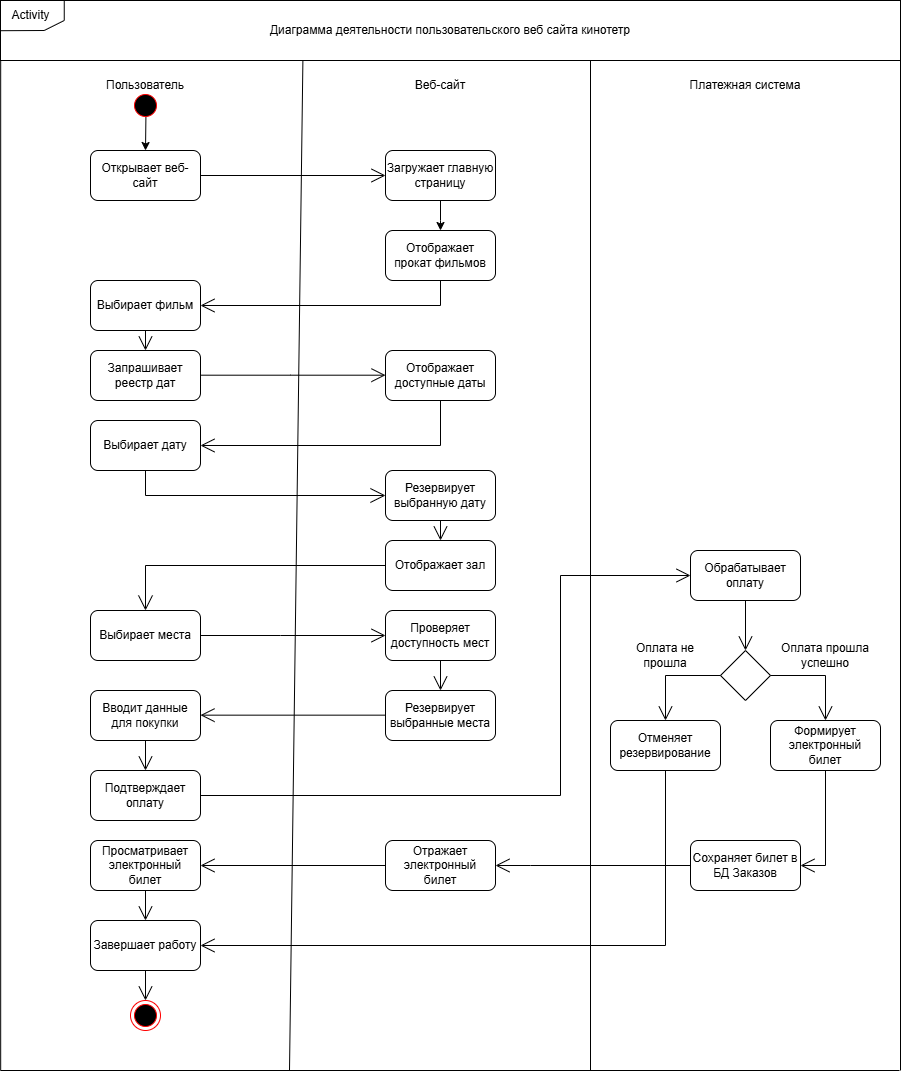

The diagram above was exported from draw.io. Its source (the exported page's mxGraphModel, read from the mxfile embedded in the PNG):
<mxGraphModel dx="705" dy="873" grid="1" gridSize="10" guides="1" tooltips="1" connect="1" arrows="1" fold="1" page="1" pageScale="1" pageWidth="827" pageHeight="1169" math="0" shadow="0">
  <root>
    <mxCell id="0" />
    <mxCell id="1" parent="0" />
    <mxCell id="kAgbn2rqgHqcU5vbC40y-1" value="" style="endArrow=none;html=1;rounded=0;entryX=0;entryY=1.001;entryDx=0;entryDy=0;entryPerimeter=0;" parent="1" edge="1">
      <mxGeometry width="50" height="50" relative="1" as="geometry">
        <mxPoint x="70.18" y="1080" as="sourcePoint" />
        <mxPoint x="70.18" y="70.06" as="targetPoint" />
      </mxGeometry>
    </mxCell>
    <mxCell id="kAgbn2rqgHqcU5vbC40y-2" value="" style="endArrow=none;html=1;rounded=0;entryX=0.336;entryY=0.995;entryDx=0;entryDy=0;entryPerimeter=0;" parent="1" target="kAgbn2rqgHqcU5vbC40y-7" edge="1">
      <mxGeometry width="50" height="50" relative="1" as="geometry">
        <mxPoint x="359" y="1080" as="sourcePoint" />
        <mxPoint x="360" y="180" as="targetPoint" />
      </mxGeometry>
    </mxCell>
    <mxCell id="kAgbn2rqgHqcU5vbC40y-3" value="" style="endArrow=none;html=1;rounded=0;" parent="1" edge="1">
      <mxGeometry width="50" height="50" relative="1" as="geometry">
        <mxPoint x="660" y="1080" as="sourcePoint" />
        <mxPoint x="660" y="70" as="targetPoint" />
      </mxGeometry>
    </mxCell>
    <mxCell id="kAgbn2rqgHqcU5vbC40y-4" value="" style="endArrow=none;html=1;rounded=0;" parent="1" edge="1">
      <mxGeometry width="50" height="50" relative="1" as="geometry">
        <mxPoint x="970" y="1080" as="sourcePoint" />
        <mxPoint x="970" y="70" as="targetPoint" />
      </mxGeometry>
    </mxCell>
    <mxCell id="kAgbn2rqgHqcU5vbC40y-6" value="Пользователь" style="text;html=1;whiteSpace=wrap;strokeColor=none;fillColor=none;align=center;verticalAlign=middle;rounded=0;" parent="1" vertex="1">
      <mxGeometry x="155" y="80" width="120" height="30" as="geometry" />
    </mxCell>
    <mxCell id="kAgbn2rqgHqcU5vbC40y-7" value="Диаграмма деятельности пользовательского веб сайта кинотетр" style="rounded=0;whiteSpace=wrap;html=1;" parent="1" vertex="1">
      <mxGeometry x="70" y="10" width="900" height="60" as="geometry" />
    </mxCell>
    <mxCell id="kAgbn2rqgHqcU5vbC40y-8" value="Веб-сайт" style="text;html=1;whiteSpace=wrap;strokeColor=none;fillColor=none;align=center;verticalAlign=middle;rounded=0;" parent="1" vertex="1">
      <mxGeometry x="450" y="80" width="120" height="30" as="geometry" />
    </mxCell>
    <mxCell id="kAgbn2rqgHqcU5vbC40y-9" value="Платежная система" style="text;html=1;whiteSpace=wrap;strokeColor=none;fillColor=none;align=center;verticalAlign=middle;rounded=0;" parent="1" vertex="1">
      <mxGeometry x="735" y="80" width="160" height="30" as="geometry" />
    </mxCell>
    <mxCell id="kAgbn2rqgHqcU5vbC40y-16" value="Открывает веб-сайт" style="rounded=1;whiteSpace=wrap;html=1;" parent="1" vertex="1">
      <mxGeometry x="160" y="160" width="110" height="50" as="geometry" />
    </mxCell>
    <mxCell id="kAgbn2rqgHqcU5vbC40y-22" value="Загружает главную страницу" style="rounded=1;whiteSpace=wrap;html=1;" parent="1" vertex="1">
      <mxGeometry x="455" y="160" width="110" height="50" as="geometry" />
    </mxCell>
    <mxCell id="kAgbn2rqgHqcU5vbC40y-27" value="" style="endArrow=open;endFill=1;endSize=12;html=1;rounded=0;entryX=0;entryY=0.5;entryDx=0;entryDy=0;exitX=1;exitY=0.5;exitDx=0;exitDy=0;" parent="1" source="kAgbn2rqgHqcU5vbC40y-16" target="kAgbn2rqgHqcU5vbC40y-22" edge="1">
      <mxGeometry width="160" relative="1" as="geometry">
        <mxPoint x="195" y="184.5" as="sourcePoint" />
        <mxPoint x="355" y="184.5" as="targetPoint" />
      </mxGeometry>
    </mxCell>
    <mxCell id="kAgbn2rqgHqcU5vbC40y-47" value="Отображает прокат фильмов" style="rounded=1;whiteSpace=wrap;html=1;" parent="1" vertex="1">
      <mxGeometry x="455" y="240" width="110" height="50" as="geometry" />
    </mxCell>
    <mxCell id="kAgbn2rqgHqcU5vbC40y-51" style="edgeStyle=orthogonalEdgeStyle;rounded=0;orthogonalLoop=1;jettySize=auto;html=1;exitX=0.5;exitY=1;exitDx=0;exitDy=0;" parent="1" edge="1">
      <mxGeometry relative="1" as="geometry">
        <mxPoint x="152.5" y="330" as="sourcePoint" />
        <mxPoint x="152.5" y="330" as="targetPoint" />
      </mxGeometry>
    </mxCell>
    <mxCell id="kAgbn2rqgHqcU5vbC40y-66" value="Выбирает фильм" style="rounded=1;whiteSpace=wrap;html=1;" parent="1" vertex="1">
      <mxGeometry x="160" y="290" width="110" height="50" as="geometry" />
    </mxCell>
    <mxCell id="kAgbn2rqgHqcU5vbC40y-68" value="" style="endArrow=open;endFill=1;endSize=12;html=1;rounded=0;exitX=0.5;exitY=1;exitDx=0;exitDy=0;edgeStyle=orthogonalEdgeStyle;entryX=1;entryY=0.5;entryDx=0;entryDy=0;" parent="1" source="kAgbn2rqgHqcU5vbC40y-47" target="kAgbn2rqgHqcU5vbC40y-66" edge="1">
      <mxGeometry width="160" relative="1" as="geometry">
        <Array as="points">
          <mxPoint x="510" y="315" />
        </Array>
        <mxPoint x="530" y="500" as="sourcePoint" />
        <mxPoint x="280" y="550" as="targetPoint" />
      </mxGeometry>
    </mxCell>
    <mxCell id="kAgbn2rqgHqcU5vbC40y-69" value="" style="endArrow=open;endFill=1;endSize=12;html=1;rounded=0;exitX=0.5;exitY=1;exitDx=0;exitDy=0;entryX=0.5;entryY=0;entryDx=0;entryDy=0;" parent="1" source="kAgbn2rqgHqcU5vbC40y-66" target="kAgbn2rqgHqcU5vbC40y-70" edge="1">
      <mxGeometry width="160" relative="1" as="geometry">
        <mxPoint x="530" y="400" as="sourcePoint" />
        <mxPoint x="220" y="400" as="targetPoint" />
      </mxGeometry>
    </mxCell>
    <mxCell id="kAgbn2rqgHqcU5vbC40y-70" value="Запрашивает реестр дат" style="rounded=1;whiteSpace=wrap;html=1;" parent="1" vertex="1">
      <mxGeometry x="160" y="360" width="110" height="50" as="geometry" />
    </mxCell>
    <mxCell id="kAgbn2rqgHqcU5vbC40y-71" value="Выбирает места" style="rounded=1;whiteSpace=wrap;html=1;" parent="1" vertex="1">
      <mxGeometry x="160" y="620" width="110" height="50" as="geometry" />
    </mxCell>
    <mxCell id="kAgbn2rqgHqcU5vbC40y-72" value="Вводит данные для покупки" style="rounded=1;whiteSpace=wrap;html=1;" parent="1" vertex="1">
      <mxGeometry x="160" y="700" width="110" height="50" as="geometry" />
    </mxCell>
    <mxCell id="kAgbn2rqgHqcU5vbC40y-73" value="Подтверждает оплату" style="rounded=1;whiteSpace=wrap;html=1;" parent="1" vertex="1">
      <mxGeometry x="160" y="780" width="110" height="50" as="geometry" />
    </mxCell>
    <mxCell id="kAgbn2rqgHqcU5vbC40y-77" value="" style="endArrow=open;endFill=1;endSize=12;html=1;rounded=0;exitX=0.5;exitY=1;exitDx=0;exitDy=0;entryX=0.5;entryY=0;entryDx=0;entryDy=0;" parent="1" source="kAgbn2rqgHqcU5vbC40y-72" target="kAgbn2rqgHqcU5vbC40y-73" edge="1">
      <mxGeometry width="160" relative="1" as="geometry">
        <mxPoint x="530" y="620" as="sourcePoint" />
        <mxPoint x="690" y="620" as="targetPoint" />
      </mxGeometry>
    </mxCell>
    <mxCell id="kAgbn2rqgHqcU5vbC40y-79" value="Проверяет доступность мест" style="rounded=1;whiteSpace=wrap;html=1;" parent="1" vertex="1">
      <mxGeometry x="455" y="620" width="110" height="50" as="geometry" />
    </mxCell>
    <mxCell id="kAgbn2rqgHqcU5vbC40y-81" value="Резервирует выбранные места" style="rounded=1;whiteSpace=wrap;html=1;" parent="1" vertex="1">
      <mxGeometry x="455" y="700" width="110" height="50" as="geometry" />
    </mxCell>
    <mxCell id="kAgbn2rqgHqcU5vbC40y-83" value="Обрабатывает оплату" style="rounded=1;whiteSpace=wrap;html=1;" parent="1" vertex="1">
      <mxGeometry x="760" y="560" width="110" height="50" as="geometry" />
    </mxCell>
    <mxCell id="kAgbn2rqgHqcU5vbC40y-84" value="" style="endArrow=open;endFill=1;endSize=12;html=1;rounded=0;exitX=0.5;exitY=1;exitDx=0;exitDy=0;entryX=0.5;entryY=0;entryDx=0;entryDy=0;" parent="1" source="kAgbn2rqgHqcU5vbC40y-83" target="kAgbn2rqgHqcU5vbC40y-85" edge="1">
      <mxGeometry width="160" relative="1" as="geometry">
        <mxPoint x="530" y="680" as="sourcePoint" />
        <mxPoint x="800" y="660" as="targetPoint" />
      </mxGeometry>
    </mxCell>
    <mxCell id="kAgbn2rqgHqcU5vbC40y-85" value="" style="rhombus;whiteSpace=wrap;html=1;" parent="1" vertex="1">
      <mxGeometry x="790" y="660" width="50" height="50" as="geometry" />
    </mxCell>
    <mxCell id="kAgbn2rqgHqcU5vbC40y-87" value="" style="endArrow=open;endFill=1;endSize=12;html=1;rounded=0;edgeStyle=orthogonalEdgeStyle;exitX=1;exitY=0.5;exitDx=0;exitDy=0;" parent="1" source="kAgbn2rqgHqcU5vbC40y-85" target="kAgbn2rqgHqcU5vbC40y-92" edge="1">
      <mxGeometry width="160" relative="1" as="geometry">
        <Array as="points">
          <mxPoint x="895" y="685" />
        </Array>
        <mxPoint x="827" y="690" as="sourcePoint" />
        <mxPoint x="900" y="726" as="targetPoint" />
      </mxGeometry>
    </mxCell>
    <mxCell id="kAgbn2rqgHqcU5vbC40y-88" value="Оплата прошла успешно" style="text;html=1;whiteSpace=wrap;strokeColor=none;fillColor=none;align=center;verticalAlign=middle;rounded=0;" parent="1" vertex="1">
      <mxGeometry x="845" y="650" width="100" height="30" as="geometry" />
    </mxCell>
    <mxCell id="kAgbn2rqgHqcU5vbC40y-90" value="" style="endArrow=open;endFill=1;endSize=12;html=1;rounded=0;exitX=0;exitY=0.5;exitDx=0;exitDy=0;edgeStyle=orthogonalEdgeStyle;entryX=0.5;entryY=0;entryDx=0;entryDy=0;" parent="1" source="kAgbn2rqgHqcU5vbC40y-85" target="kAgbn2rqgHqcU5vbC40y-93" edge="1">
      <mxGeometry width="160" relative="1" as="geometry">
        <mxPoint x="530" y="680" as="sourcePoint" />
        <mxPoint x="700" y="720" as="targetPoint" />
        <Array as="points">
          <mxPoint x="735" y="685" />
        </Array>
      </mxGeometry>
    </mxCell>
    <mxCell id="kAgbn2rqgHqcU5vbC40y-91" value="Оплата не прошла" style="text;html=1;whiteSpace=wrap;strokeColor=none;fillColor=none;align=center;verticalAlign=middle;rounded=0;" parent="1" vertex="1">
      <mxGeometry x="695" y="650" width="80" height="30" as="geometry" />
    </mxCell>
    <mxCell id="kAgbn2rqgHqcU5vbC40y-92" value="Формирует электронный билет" style="rounded=1;whiteSpace=wrap;html=1;" parent="1" vertex="1">
      <mxGeometry x="840" y="730" width="110" height="50" as="geometry" />
    </mxCell>
    <mxCell id="kAgbn2rqgHqcU5vbC40y-93" value="Отменяет резервирование" style="rounded=1;whiteSpace=wrap;html=1;" parent="1" vertex="1">
      <mxGeometry x="680" y="730" width="110" height="50" as="geometry" />
    </mxCell>
    <mxCell id="kAgbn2rqgHqcU5vbC40y-94" value="Отражает электронный билет" style="rounded=1;whiteSpace=wrap;html=1;" parent="1" vertex="1">
      <mxGeometry x="455" y="850" width="110" height="50" as="geometry" />
    </mxCell>
    <mxCell id="kAgbn2rqgHqcU5vbC40y-99" value="" style="ellipse;html=1;shape=endState;fillColor=#000000;strokeColor=#ff0000;" parent="1" vertex="1">
      <mxGeometry x="200" y="1010" width="30" height="30" as="geometry" />
    </mxCell>
    <mxCell id="kAgbn2rqgHqcU5vbC40y-100" value="Просматривает электронный билет" style="rounded=1;whiteSpace=wrap;html=1;" parent="1" vertex="1">
      <mxGeometry x="160" y="850" width="110" height="50" as="geometry" />
    </mxCell>
    <mxCell id="kAgbn2rqgHqcU5vbC40y-101" value="Завершает работу" style="rounded=1;whiteSpace=wrap;html=1;" parent="1" vertex="1">
      <mxGeometry x="160" y="930" width="110" height="50" as="geometry" />
    </mxCell>
    <mxCell id="kAgbn2rqgHqcU5vbC40y-104" value="" style="endArrow=open;endFill=1;endSize=12;html=1;rounded=0;exitX=0.5;exitY=1;exitDx=0;exitDy=0;entryX=0.5;entryY=0;entryDx=0;entryDy=0;" parent="1" source="kAgbn2rqgHqcU5vbC40y-100" target="kAgbn2rqgHqcU5vbC40y-101" edge="1">
      <mxGeometry width="160" relative="1" as="geometry">
        <mxPoint x="530" y="760" as="sourcePoint" />
        <mxPoint x="690" y="760" as="targetPoint" />
      </mxGeometry>
    </mxCell>
    <mxCell id="kAgbn2rqgHqcU5vbC40y-105" value="" style="endArrow=open;endFill=1;endSize=12;html=1;rounded=0;entryX=0.5;entryY=0;entryDx=0;entryDy=0;exitX=0.5;exitY=1;exitDx=0;exitDy=0;" parent="1" source="kAgbn2rqgHqcU5vbC40y-101" target="kAgbn2rqgHqcU5vbC40y-99" edge="1">
      <mxGeometry width="160" relative="1" as="geometry">
        <mxPoint x="210" y="982" as="sourcePoint" />
        <mxPoint x="690" y="760" as="targetPoint" />
      </mxGeometry>
    </mxCell>
    <mxCell id="kAgbn2rqgHqcU5vbC40y-108" value="" style="endArrow=open;endFill=1;endSize=12;html=1;rounded=0;exitX=0;exitY=0.5;exitDx=0;exitDy=0;entryX=1;entryY=0.5;entryDx=0;entryDy=0;edgeStyle=orthogonalEdgeStyle;" parent="1" source="kAgbn2rqgHqcU5vbC40y-94" target="kAgbn2rqgHqcU5vbC40y-100" edge="1">
      <mxGeometry width="160" relative="1" as="geometry">
        <Array as="points" />
        <mxPoint x="530" y="840" as="sourcePoint" />
        <mxPoint x="690" y="840" as="targetPoint" />
      </mxGeometry>
    </mxCell>
    <mxCell id="LTWdErwAuQ1DstnztLPW-2" value="" style="endArrow=open;endFill=1;endSize=12;html=1;rounded=0;entryX=1;entryY=0.5;entryDx=0;entryDy=0;edgeStyle=orthogonalEdgeStyle;exitX=0.5;exitY=1;exitDx=0;exitDy=0;" parent="1" source="kAgbn2rqgHqcU5vbC40y-92" target="LTWdErwAuQ1DstnztLPW-1" edge="1">
      <mxGeometry width="160" relative="1" as="geometry">
        <Array as="points">
          <mxPoint x="895" y="875" />
        </Array>
        <mxPoint x="900" y="780" as="sourcePoint" />
        <mxPoint x="580" y="877.5" as="targetPoint" />
      </mxGeometry>
    </mxCell>
    <mxCell id="LTWdErwAuQ1DstnztLPW-1" value="Сохраняет билет в БД Заказов" style="rounded=1;whiteSpace=wrap;html=1;" parent="1" vertex="1">
      <mxGeometry x="760" y="850" width="110" height="50" as="geometry" />
    </mxCell>
    <mxCell id="NUhC-KJ96OG2cf5RJkOR-1" value="" style="endArrow=none;html=1;rounded=0;exitX=-0.003;exitY=1.007;exitDx=0;exitDy=0;exitPerimeter=0;" parent="1" source="NUhC-KJ96OG2cf5RJkOR-6" edge="1">
      <mxGeometry width="50" height="50" relative="1" as="geometry">
        <mxPoint x="63.75000000000001" y="40.000000000000114" as="sourcePoint" />
        <mxPoint x="113.75" y="40" as="targetPoint" />
      </mxGeometry>
    </mxCell>
    <mxCell id="NUhC-KJ96OG2cf5RJkOR-2" value="" style="endArrow=none;html=1;rounded=0;" parent="1" edge="1">
      <mxGeometry width="50" height="50" relative="1" as="geometry">
        <mxPoint x="113.75" y="40" as="sourcePoint" />
        <mxPoint x="133.75" y="30" as="targetPoint" />
      </mxGeometry>
    </mxCell>
    <mxCell id="NUhC-KJ96OG2cf5RJkOR-5" value="" style="endArrow=none;html=1;rounded=0;" parent="1" edge="1">
      <mxGeometry width="50" height="50" relative="1" as="geometry">
        <mxPoint x="133.75" y="30" as="sourcePoint" />
        <mxPoint x="133.75" y="10" as="targetPoint" />
      </mxGeometry>
    </mxCell>
    <mxCell id="NUhC-KJ96OG2cf5RJkOR-6" value="Activity" style="text;html=1;align=center;verticalAlign=middle;resizable=0;points=[];autosize=1;strokeColor=none;fillColor=none;" parent="1" vertex="1">
      <mxGeometry x="70.18" y="10" width="60" height="30" as="geometry" />
    </mxCell>
    <mxCell id="HpCk7ZtREGSY7n9jZXaE-5" style="edgeStyle=orthogonalEdgeStyle;rounded=0;orthogonalLoop=1;jettySize=auto;html=1;exitX=0.5;exitY=1;exitDx=0;exitDy=0;entryX=0.5;entryY=0;entryDx=0;entryDy=0;" parent="1" source="kAgbn2rqgHqcU5vbC40y-22" target="kAgbn2rqgHqcU5vbC40y-47" edge="1">
      <mxGeometry relative="1" as="geometry">
        <mxPoint x="483" y="320" as="targetPoint" />
        <Array as="points">
          <mxPoint x="510" y="230" />
          <mxPoint x="510" y="230" />
        </Array>
      </mxGeometry>
    </mxCell>
    <mxCell id="HpCk7ZtREGSY7n9jZXaE-6" value="" style="endArrow=none;html=1;rounded=0;" parent="1" edge="1">
      <mxGeometry width="50" height="50" relative="1" as="geometry">
        <mxPoint x="70" y="1080" as="sourcePoint" />
        <mxPoint x="969" y="1080" as="targetPoint" />
      </mxGeometry>
    </mxCell>
    <mxCell id="k45lB-8rwjW0xK1l8pc5-3" value="" style="endArrow=open;endFill=1;endSize=12;html=1;rounded=0;exitX=0;exitY=0.5;exitDx=0;exitDy=0;entryX=1;entryY=0.5;entryDx=0;entryDy=0;edgeStyle=orthogonalEdgeStyle;" parent="1" source="LTWdErwAuQ1DstnztLPW-1" target="kAgbn2rqgHqcU5vbC40y-94" edge="1">
      <mxGeometry width="160" relative="1" as="geometry">
        <Array as="points">
          <mxPoint x="600" y="875" />
          <mxPoint x="600" y="875" />
        </Array>
        <mxPoint x="770" y="874" as="sourcePoint" />
        <mxPoint x="580" y="871" as="targetPoint" />
      </mxGeometry>
    </mxCell>
    <mxCell id="k45lB-8rwjW0xK1l8pc5-4" value="" style="endArrow=open;endFill=1;endSize=12;html=1;rounded=0;entryX=1;entryY=0.5;entryDx=0;entryDy=0;edgeStyle=orthogonalEdgeStyle;exitX=0.5;exitY=1;exitDx=0;exitDy=0;" parent="1" target="kAgbn2rqgHqcU5vbC40y-101" edge="1">
      <mxGeometry width="160" relative="1" as="geometry">
        <Array as="points">
          <mxPoint x="735" y="955" />
        </Array>
        <mxPoint x="735" y="780" as="sourcePoint" />
        <mxPoint x="710" y="875" as="targetPoint" />
      </mxGeometry>
    </mxCell>
    <mxCell id="k45lB-8rwjW0xK1l8pc5-5" style="edgeStyle=orthogonalEdgeStyle;rounded=0;orthogonalLoop=1;jettySize=auto;html=1;entryX=0.5;entryY=0;entryDx=0;entryDy=0;exitX=0.514;exitY=0.859;exitDx=0;exitDy=0;exitPerimeter=0;" parent="1" source="k45lB-8rwjW0xK1l8pc5-6" target="kAgbn2rqgHqcU5vbC40y-16" edge="1">
      <mxGeometry relative="1" as="geometry">
        <mxPoint x="209.7600000000001" y="125.80000000000001" as="sourcePoint" />
      </mxGeometry>
    </mxCell>
    <mxCell id="k45lB-8rwjW0xK1l8pc5-6" value="" style="ellipse;html=1;shape=startState;fillColor=#000000;strokeColor=#ff0000;" parent="1" vertex="1">
      <mxGeometry x="200" y="100" width="30" height="30" as="geometry" />
    </mxCell>
    <mxCell id="k45lB-8rwjW0xK1l8pc5-10" value="" style="endArrow=open;endFill=1;endSize=12;html=1;rounded=0;exitX=1;exitY=0.5;exitDx=0;exitDy=0;entryX=0;entryY=0.5;entryDx=0;entryDy=0;" parent="1" source="kAgbn2rqgHqcU5vbC40y-73" target="kAgbn2rqgHqcU5vbC40y-83" edge="1">
      <mxGeometry width="160" relative="1" as="geometry">
        <mxPoint x="290" y="800" as="sourcePoint" />
        <mxPoint x="290" y="840" as="targetPoint" />
        <Array as="points">
          <mxPoint x="630" y="805" />
          <mxPoint x="630" y="585" />
        </Array>
      </mxGeometry>
    </mxCell>
    <mxCell id="k45lB-8rwjW0xK1l8pc5-12" value="" style="endArrow=open;endFill=1;endSize=12;html=1;rounded=0;exitX=0.5;exitY=1;exitDx=0;exitDy=0;entryX=0.5;entryY=0;entryDx=0;entryDy=0;" parent="1" source="kAgbn2rqgHqcU5vbC40y-79" target="kAgbn2rqgHqcU5vbC40y-81" edge="1">
      <mxGeometry width="160" relative="1" as="geometry">
        <mxPoint x="510" y="650" as="sourcePoint" />
        <mxPoint x="510" y="690" as="targetPoint" />
      </mxGeometry>
    </mxCell>
    <mxCell id="k45lB-8rwjW0xK1l8pc5-13" value="" style="endArrow=open;endFill=1;endSize=12;html=1;rounded=0;exitX=0;exitY=0.5;exitDx=0;exitDy=0;entryX=1;entryY=0.5;entryDx=0;entryDy=0;edgeStyle=orthogonalEdgeStyle;" parent="1" edge="1">
      <mxGeometry width="160" relative="1" as="geometry">
        <Array as="points" />
        <mxPoint x="455" y="724.66" as="sourcePoint" />
        <mxPoint x="270" y="724.66" as="targetPoint" />
      </mxGeometry>
    </mxCell>
    <mxCell id="k45lB-8rwjW0xK1l8pc5-14" value="" style="endArrow=open;endFill=1;endSize=12;html=1;rounded=0;exitX=1;exitY=0.5;exitDx=0;exitDy=0;entryX=0;entryY=0.5;entryDx=0;entryDy=0;edgeStyle=orthogonalEdgeStyle;" parent="1" source="kAgbn2rqgHqcU5vbC40y-71" target="kAgbn2rqgHqcU5vbC40y-79" edge="1">
      <mxGeometry width="160" relative="1" as="geometry">
        <Array as="points">
          <mxPoint x="350" y="645" />
          <mxPoint x="350" y="645" />
        </Array>
        <mxPoint x="475" y="640" as="sourcePoint" />
        <mxPoint x="290" y="640" as="targetPoint" />
      </mxGeometry>
    </mxCell>
    <mxCell id="k45lB-8rwjW0xK1l8pc5-15" value="Отображает доступные даты" style="rounded=1;whiteSpace=wrap;html=1;" parent="1" vertex="1">
      <mxGeometry x="455" y="360" width="110" height="50" as="geometry" />
    </mxCell>
    <mxCell id="k45lB-8rwjW0xK1l8pc5-16" value="" style="endArrow=open;endFill=1;endSize=12;html=1;rounded=0;exitX=1;exitY=0.5;exitDx=0;exitDy=0;entryX=0;entryY=0.5;entryDx=0;entryDy=0;edgeStyle=orthogonalEdgeStyle;" parent="1" edge="1">
      <mxGeometry width="160" relative="1" as="geometry">
        <Array as="points">
          <mxPoint x="360" y="384.69" />
          <mxPoint x="360" y="384.69" />
        </Array>
        <mxPoint x="270" y="384.69" as="sourcePoint" />
        <mxPoint x="455" y="384.69" as="targetPoint" />
      </mxGeometry>
    </mxCell>
    <mxCell id="k45lB-8rwjW0xK1l8pc5-17" value="" style="endArrow=open;endFill=1;endSize=12;html=1;rounded=0;exitX=0.5;exitY=1;exitDx=0;exitDy=0;edgeStyle=orthogonalEdgeStyle;entryX=1;entryY=0.5;entryDx=0;entryDy=0;" parent="1" source="k45lB-8rwjW0xK1l8pc5-15" target="k45lB-8rwjW0xK1l8pc5-18" edge="1">
      <mxGeometry width="160" relative="1" as="geometry">
        <Array as="points">
          <mxPoint x="510" y="455" />
        </Array>
        <mxPoint x="510" y="440" as="sourcePoint" />
        <mxPoint x="270" y="480" as="targetPoint" />
      </mxGeometry>
    </mxCell>
    <mxCell id="k45lB-8rwjW0xK1l8pc5-19" style="edgeStyle=orthogonalEdgeStyle;rounded=0;orthogonalLoop=1;jettySize=auto;html=1;exitX=0.5;exitY=1;exitDx=0;exitDy=0;endArrow=open;endFill=0;strokeWidth=1;endSize=13;entryX=0;entryY=0.5;entryDx=0;entryDy=0;" parent="1" source="k45lB-8rwjW0xK1l8pc5-18" target="k45lB-8rwjW0xK1l8pc5-20" edge="1">
      <mxGeometry relative="1" as="geometry">
        <mxPoint x="450" y="520" as="targetPoint" />
        <Array as="points">
          <mxPoint x="215" y="505" />
        </Array>
      </mxGeometry>
    </mxCell>
    <mxCell id="k45lB-8rwjW0xK1l8pc5-18" value="Выбирает дату" style="rounded=1;whiteSpace=wrap;html=1;" parent="1" vertex="1">
      <mxGeometry x="160" y="430" width="110" height="50" as="geometry" />
    </mxCell>
    <mxCell id="k45lB-8rwjW0xK1l8pc5-20" value="Резервирует выбранную дату" style="rounded=1;whiteSpace=wrap;html=1;" parent="1" vertex="1">
      <mxGeometry x="455" y="480" width="110" height="50" as="geometry" />
    </mxCell>
    <mxCell id="k45lB-8rwjW0xK1l8pc5-21" value="Отображает зал" style="rounded=1;whiteSpace=wrap;html=1;" parent="1" vertex="1">
      <mxGeometry x="455" y="550" width="110" height="50" as="geometry" />
    </mxCell>
    <mxCell id="k45lB-8rwjW0xK1l8pc5-22" value="" style="endArrow=open;endFill=1;endSize=12;html=1;rounded=0;exitX=0.5;exitY=1;exitDx=0;exitDy=0;entryX=0.5;entryY=0;entryDx=0;entryDy=0;" parent="1" source="k45lB-8rwjW0xK1l8pc5-20" target="k45lB-8rwjW0xK1l8pc5-21" edge="1">
      <mxGeometry width="160" relative="1" as="geometry">
        <mxPoint x="509.66" y="530" as="sourcePoint" />
        <mxPoint x="510" y="550" as="targetPoint" />
      </mxGeometry>
    </mxCell>
    <mxCell id="k45lB-8rwjW0xK1l8pc5-23" style="edgeStyle=orthogonalEdgeStyle;rounded=0;orthogonalLoop=1;jettySize=auto;html=1;exitX=0.5;exitY=0;exitDx=0;exitDy=0;endArrow=none;endFill=0;strokeWidth=1;entryX=0;entryY=0.5;entryDx=0;entryDy=0;startFill=0;startArrow=open;startSize=13;" parent="1" source="kAgbn2rqgHqcU5vbC40y-71" target="k45lB-8rwjW0xK1l8pc5-21" edge="1">
      <mxGeometry relative="1" as="geometry">
        <mxPoint x="455" y="575" as="targetPoint" />
        <mxPoint x="215" y="550" as="sourcePoint" />
        <Array as="points">
          <mxPoint x="215" y="575" />
        </Array>
      </mxGeometry>
    </mxCell>
  </root>
</mxGraphModel>